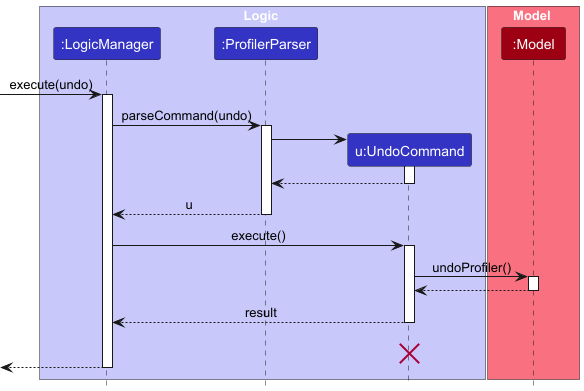

The diagram above was rendered by PlantUML. Its source (embedded in the PNG):
@startuml
!include style.puml
skinparam ArrowFontStyle plain

box Logic LOGIC_COLOR_T1
participant ":LogicManager" as LogicManager LOGIC_COLOR
participant ":ProfilerParser" as ProfilerParser LOGIC_COLOR
participant "u:UndoCommand" as UndoCommand LOGIC_COLOR
end box

box Model MODEL_COLOR_T1
participant ":Model" as Model MODEL_COLOR
end box
[-> LogicManager : execute(undo)
activate LogicManager

LogicManager -> ProfilerParser : parseCommand(undo)
activate ProfilerParser

create UndoCommand
ProfilerParser -> UndoCommand
activate UndoCommand

UndoCommand --> ProfilerParser
deactivate UndoCommand

ProfilerParser --> LogicManager : u
deactivate ProfilerParser

LogicManager -> UndoCommand : execute()
activate UndoCommand

UndoCommand -> Model : undoProfiler()
activate Model

Model --> UndoCommand
deactivate Model

UndoCommand --> LogicManager : result
deactivate UndoCommand
UndoCommand -[hidden]-> LogicManager : result
destroy UndoCommand

[<--LogicManager
deactivate LogicManager
@enduml